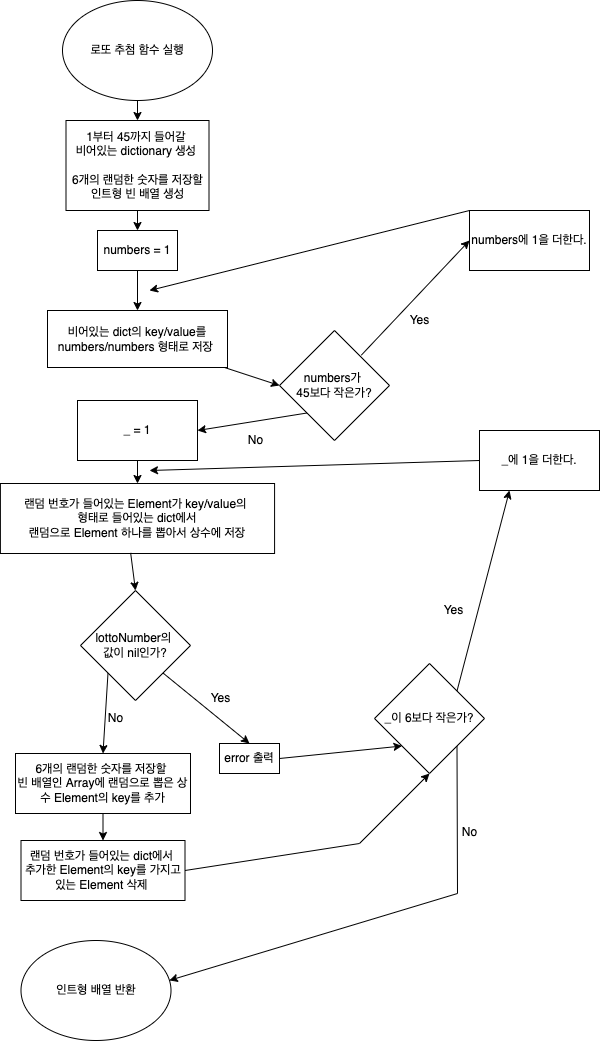

The diagram above was exported from draw.io. Its source (the exported page's mxGraphModel, read from the mxfile embedded in the PNG):
<mxGraphModel dx="2222" dy="-300" grid="1" gridSize="10" guides="1" tooltips="1" connect="1" arrows="1" fold="1" page="1" pageScale="1" pageWidth="827" pageHeight="1169" math="0" shadow="0">
  <root>
    <mxCell id="WIyWlLk6GJQsqaUBKTNV-0" />
    <mxCell id="WIyWlLk6GJQsqaUBKTNV-1" parent="WIyWlLk6GJQsqaUBKTNV-0" />
    <mxCell id="cIvGQky7Z0Wmc4KSD_oj-0" value="로또 추첨 함수 실행&lt;br&gt;" style="ellipse;whiteSpace=wrap;html=1;" vertex="1" parent="WIyWlLk6GJQsqaUBKTNV-1">
      <mxGeometry x="23" y="1180" width="150" height="100" as="geometry" />
    </mxCell>
    <mxCell id="cIvGQky7Z0Wmc4KSD_oj-1" value="인트형 배열 반환" style="ellipse;whiteSpace=wrap;html=1;" vertex="1" parent="WIyWlLk6GJQsqaUBKTNV-1">
      <mxGeometry x="-18.5" y="2120" width="150" height="100" as="geometry" />
    </mxCell>
    <mxCell id="cIvGQky7Z0Wmc4KSD_oj-2" value="1부터 45까지 들어갈 &lt;br&gt;비어있는 dictionary 생성 &lt;br&gt;&lt;br&gt;6개의 랜덤한 숫자를 저장할 인트형 빈 배열 생성" style="rounded=0;whiteSpace=wrap;html=1;" vertex="1" parent="WIyWlLk6GJQsqaUBKTNV-1">
      <mxGeometry x="26.5" y="1300" width="143" height="90" as="geometry" />
    </mxCell>
    <mxCell id="cIvGQky7Z0Wmc4KSD_oj-3" value="" style="endArrow=classic;html=1;rounded=0;exitX=0.5;exitY=1;exitDx=0;exitDy=0;entryX=0.5;entryY=0;entryDx=0;entryDy=0;" edge="1" parent="WIyWlLk6GJQsqaUBKTNV-1" source="cIvGQky7Z0Wmc4KSD_oj-0" target="cIvGQky7Z0Wmc4KSD_oj-2">
      <mxGeometry width="50" height="50" relative="1" as="geometry">
        <mxPoint x="145" y="1293" as="sourcePoint" />
        <mxPoint x="360" y="1343" as="targetPoint" />
      </mxGeometry>
    </mxCell>
    <mxCell id="cIvGQky7Z0Wmc4KSD_oj-4" value="numbers = 1" style="rounded=0;whiteSpace=wrap;html=1;" vertex="1" parent="WIyWlLk6GJQsqaUBKTNV-1">
      <mxGeometry x="58" y="1410" width="80" height="40" as="geometry" />
    </mxCell>
    <mxCell id="cIvGQky7Z0Wmc4KSD_oj-5" value="" style="endArrow=classic;html=1;rounded=0;exitX=0.5;exitY=1;exitDx=0;exitDy=0;entryX=0.5;entryY=0;entryDx=0;entryDy=0;" edge="1" parent="WIyWlLk6GJQsqaUBKTNV-1" source="cIvGQky7Z0Wmc4KSD_oj-2" target="cIvGQky7Z0Wmc4KSD_oj-4">
      <mxGeometry width="50" height="50" relative="1" as="geometry">
        <mxPoint x="300" y="1473" as="sourcePoint" />
        <mxPoint x="350" y="1423" as="targetPoint" />
      </mxGeometry>
    </mxCell>
    <mxCell id="cIvGQky7Z0Wmc4KSD_oj-7" value="numbers가 &lt;br&gt;45보다 작은가?" style="rhombus;whiteSpace=wrap;html=1;" vertex="1" parent="WIyWlLk6GJQsqaUBKTNV-1">
      <mxGeometry x="240" y="1510" width="110" height="110" as="geometry" />
    </mxCell>
    <mxCell id="cIvGQky7Z0Wmc4KSD_oj-8" value="numbers에 1을 더한다." style="rounded=0;whiteSpace=wrap;html=1;" vertex="1" parent="WIyWlLk6GJQsqaUBKTNV-1">
      <mxGeometry x="430" y="1390" width="120" height="60" as="geometry" />
    </mxCell>
    <mxCell id="cIvGQky7Z0Wmc4KSD_oj-10" value="&lt;span&gt;비어있는 dict의 key/value를 numbers/&lt;/span&gt;numbers 형태로 저장&lt;span&gt;&amp;nbsp;&lt;br&gt;&lt;/span&gt;" style="rounded=0;whiteSpace=wrap;html=1;" vertex="1" parent="WIyWlLk6GJQsqaUBKTNV-1">
      <mxGeometry x="8" y="1490" width="180" height="57" as="geometry" />
    </mxCell>
    <mxCell id="cIvGQky7Z0Wmc4KSD_oj-12" value="" style="endArrow=classic;html=1;rounded=0;exitX=0.5;exitY=1;exitDx=0;exitDy=0;entryX=0.5;entryY=0;entryDx=0;entryDy=0;" edge="1" parent="WIyWlLk6GJQsqaUBKTNV-1" source="cIvGQky7Z0Wmc4KSD_oj-4" target="cIvGQky7Z0Wmc4KSD_oj-10">
      <mxGeometry width="50" height="50" relative="1" as="geometry">
        <mxPoint x="270" y="1513" as="sourcePoint" />
        <mxPoint x="320" y="1463" as="targetPoint" />
      </mxGeometry>
    </mxCell>
    <mxCell id="cIvGQky7Z0Wmc4KSD_oj-13" value="" style="endArrow=classic;html=1;rounded=0;entryX=0;entryY=0.5;entryDx=0;entryDy=0;" edge="1" parent="WIyWlLk6GJQsqaUBKTNV-1" source="cIvGQky7Z0Wmc4KSD_oj-10" target="cIvGQky7Z0Wmc4KSD_oj-7">
      <mxGeometry width="50" height="50" relative="1" as="geometry">
        <mxPoint x="270" y="1583" as="sourcePoint" />
        <mxPoint x="320" y="1533" as="targetPoint" />
      </mxGeometry>
    </mxCell>
    <mxCell id="cIvGQky7Z0Wmc4KSD_oj-14" value="" style="endArrow=classic;html=1;rounded=0;exitX=0.744;exitY=0.224;exitDx=0;exitDy=0;exitPerimeter=0;entryX=0;entryY=0.5;entryDx=0;entryDy=0;" edge="1" parent="WIyWlLk6GJQsqaUBKTNV-1" source="cIvGQky7Z0Wmc4KSD_oj-7" target="cIvGQky7Z0Wmc4KSD_oj-8">
      <mxGeometry width="50" height="50" relative="1" as="geometry">
        <mxPoint x="270" y="1553" as="sourcePoint" />
        <mxPoint x="320" y="1503" as="targetPoint" />
      </mxGeometry>
    </mxCell>
    <mxCell id="cIvGQky7Z0Wmc4KSD_oj-15" value="Yes" style="text;html=1;align=center;verticalAlign=middle;resizable=0;points=[];autosize=1;strokeColor=none;fillColor=none;" vertex="1" parent="WIyWlLk6GJQsqaUBKTNV-1">
      <mxGeometry x="360" y="1490" width="40" height="20" as="geometry" />
    </mxCell>
    <mxCell id="cIvGQky7Z0Wmc4KSD_oj-16" value="" style="endArrow=classic;html=1;rounded=0;exitX=0;exitY=0;exitDx=0;exitDy=0;" edge="1" parent="WIyWlLk6GJQsqaUBKTNV-1" source="cIvGQky7Z0Wmc4KSD_oj-8">
      <mxGeometry width="50" height="50" relative="1" as="geometry">
        <mxPoint x="436" y="1502" as="sourcePoint" />
        <mxPoint x="110" y="1470" as="targetPoint" />
      </mxGeometry>
    </mxCell>
    <mxCell id="cIvGQky7Z0Wmc4KSD_oj-17" value="_ = 1" style="rounded=0;whiteSpace=wrap;html=1;" vertex="1" parent="WIyWlLk6GJQsqaUBKTNV-1">
      <mxGeometry x="38" y="1580" width="120" height="60" as="geometry" />
    </mxCell>
    <mxCell id="cIvGQky7Z0Wmc4KSD_oj-18" value="" style="endArrow=classic;html=1;rounded=0;exitX=0;exitY=1;exitDx=0;exitDy=0;entryX=1;entryY=0.5;entryDx=0;entryDy=0;" edge="1" parent="WIyWlLk6GJQsqaUBKTNV-1" source="cIvGQky7Z0Wmc4KSD_oj-7" target="cIvGQky7Z0Wmc4KSD_oj-17">
      <mxGeometry width="50" height="50" relative="1" as="geometry">
        <mxPoint x="270" y="1703" as="sourcePoint" />
        <mxPoint x="320" y="1653" as="targetPoint" />
      </mxGeometry>
    </mxCell>
    <mxCell id="cIvGQky7Z0Wmc4KSD_oj-19" value="No" style="text;html=1;align=center;verticalAlign=middle;resizable=0;points=[];autosize=1;strokeColor=none;fillColor=none;" vertex="1" parent="WIyWlLk6GJQsqaUBKTNV-1">
      <mxGeometry x="200.5" y="1610" width="30" height="20" as="geometry" />
    </mxCell>
    <mxCell id="cIvGQky7Z0Wmc4KSD_oj-20" value="랜덤 번호가 들어있는 Element가 key/value의 &lt;br&gt;형태로 들어있는 dict에서&lt;br&gt;랜덤으로 Element 하나를 뽑아서 상수에 저장" style="rounded=0;whiteSpace=wrap;html=1;" vertex="1" parent="WIyWlLk6GJQsqaUBKTNV-1">
      <mxGeometry x="-39.09" y="1663" width="274.17" height="70" as="geometry" />
    </mxCell>
    <mxCell id="cIvGQky7Z0Wmc4KSD_oj-21" value="" style="endArrow=classic;html=1;rounded=0;exitX=0.5;exitY=1;exitDx=0;exitDy=0;entryX=0.5;entryY=0;entryDx=0;entryDy=0;" edge="1" parent="WIyWlLk6GJQsqaUBKTNV-1" source="cIvGQky7Z0Wmc4KSD_oj-17" target="cIvGQky7Z0Wmc4KSD_oj-20">
      <mxGeometry width="50" height="50" relative="1" as="geometry">
        <mxPoint x="270" y="1763" as="sourcePoint" />
        <mxPoint x="145.5050000000001" y="1763" as="targetPoint" />
      </mxGeometry>
    </mxCell>
    <mxCell id="cIvGQky7Z0Wmc4KSD_oj-22" value="lottoNumber의 &lt;br&gt;값이 nil인가?" style="rhombus;whiteSpace=wrap;html=1;" vertex="1" parent="WIyWlLk6GJQsqaUBKTNV-1">
      <mxGeometry x="41" y="1770" width="110" height="110" as="geometry" />
    </mxCell>
    <mxCell id="cIvGQky7Z0Wmc4KSD_oj-23" value="" style="endArrow=classic;html=1;rounded=0;exitX=1;exitY=1;exitDx=0;exitDy=0;entryX=0.5;entryY=0;entryDx=0;entryDy=0;" edge="1" parent="WIyWlLk6GJQsqaUBKTNV-1" source="cIvGQky7Z0Wmc4KSD_oj-22" target="cIvGQky7Z0Wmc4KSD_oj-28">
      <mxGeometry width="50" height="50" relative="1" as="geometry">
        <mxPoint x="270" y="1853" as="sourcePoint" />
        <mxPoint x="190" y="1973" as="targetPoint" />
      </mxGeometry>
    </mxCell>
    <mxCell id="cIvGQky7Z0Wmc4KSD_oj-24" value="" style="endArrow=classic;html=1;rounded=0;entryX=0.5;entryY=0;entryDx=0;entryDy=0;exitX=0.475;exitY=0.991;exitDx=0;exitDy=0;exitPerimeter=0;" edge="1" parent="WIyWlLk6GJQsqaUBKTNV-1" source="cIvGQky7Z0Wmc4KSD_oj-20" target="cIvGQky7Z0Wmc4KSD_oj-22">
      <mxGeometry width="50" height="50" relative="1" as="geometry">
        <mxPoint x="80" y="1760" as="sourcePoint" />
        <mxPoint x="342" y="1903" as="targetPoint" />
      </mxGeometry>
    </mxCell>
    <mxCell id="cIvGQky7Z0Wmc4KSD_oj-25" value="" style="endArrow=classic;html=1;rounded=0;exitX=0;exitY=1;exitDx=0;exitDy=0;entryX=0.5;entryY=0;entryDx=0;entryDy=0;" edge="1" parent="WIyWlLk6GJQsqaUBKTNV-1" source="cIvGQky7Z0Wmc4KSD_oj-22" target="cIvGQky7Z0Wmc4KSD_oj-29">
      <mxGeometry width="50" height="50" relative="1" as="geometry">
        <mxPoint x="270" y="1923" as="sourcePoint" />
        <mxPoint x="101.34999999999991" y="1970.3000000000002" as="targetPoint" />
      </mxGeometry>
    </mxCell>
    <mxCell id="cIvGQky7Z0Wmc4KSD_oj-26" value="Yes" style="text;html=1;align=center;verticalAlign=middle;resizable=0;points=[];autosize=1;strokeColor=none;fillColor=none;" vertex="1" parent="WIyWlLk6GJQsqaUBKTNV-1">
      <mxGeometry x="160.5" y="1868" width="40" height="20" as="geometry" />
    </mxCell>
    <mxCell id="cIvGQky7Z0Wmc4KSD_oj-27" value="No" style="text;html=1;align=center;verticalAlign=middle;resizable=0;points=[];autosize=1;strokeColor=none;fillColor=none;" vertex="1" parent="WIyWlLk6GJQsqaUBKTNV-1">
      <mxGeometry x="61" y="1888" width="30" height="20" as="geometry" />
    </mxCell>
    <mxCell id="cIvGQky7Z0Wmc4KSD_oj-28" value="error 출력" style="rounded=0;whiteSpace=wrap;html=1;" vertex="1" parent="WIyWlLk6GJQsqaUBKTNV-1">
      <mxGeometry x="180" y="1923" width="60" height="30" as="geometry" />
    </mxCell>
    <mxCell id="cIvGQky7Z0Wmc4KSD_oj-29" value="&lt;span&gt;6개의 랜덤한 숫자를 저장할 &lt;br&gt;빈 배열인 Array에 랜덤으로 뽑은 상수 Element의 key를 추가&lt;/span&gt;" style="rounded=0;whiteSpace=wrap;html=1;" vertex="1" parent="WIyWlLk6GJQsqaUBKTNV-1">
      <mxGeometry x="-24" y="1933" width="175" height="60" as="geometry" />
    </mxCell>
    <mxCell id="cIvGQky7Z0Wmc4KSD_oj-31" value="_이 6보다 작은가?" style="rhombus;whiteSpace=wrap;html=1;" vertex="1" parent="WIyWlLk6GJQsqaUBKTNV-1">
      <mxGeometry x="335" y="1843" width="110" height="110" as="geometry" />
    </mxCell>
    <mxCell id="cIvGQky7Z0Wmc4KSD_oj-32" value="" style="endArrow=classic;html=1;rounded=0;exitX=1;exitY=0.5;exitDx=0;exitDy=0;entryX=0;entryY=1;entryDx=0;entryDy=0;" edge="1" parent="WIyWlLk6GJQsqaUBKTNV-1" source="cIvGQky7Z0Wmc4KSD_oj-28" target="cIvGQky7Z0Wmc4KSD_oj-31">
      <mxGeometry width="50" height="50" relative="1" as="geometry">
        <mxPoint x="320" y="1797" as="sourcePoint" />
        <mxPoint x="370" y="1747" as="targetPoint" />
      </mxGeometry>
    </mxCell>
    <mxCell id="cIvGQky7Z0Wmc4KSD_oj-33" value="" style="endArrow=classic;html=1;rounded=0;entryX=0.5;entryY=1;entryDx=0;entryDy=0;exitX=1;exitY=0.5;exitDx=0;exitDy=0;" edge="1" parent="WIyWlLk6GJQsqaUBKTNV-1" source="cIvGQky7Z0Wmc4KSD_oj-35" target="cIvGQky7Z0Wmc4KSD_oj-31">
      <mxGeometry width="50" height="50" relative="1" as="geometry">
        <mxPoint x="150" y="2050" as="sourcePoint" />
        <mxPoint x="302" y="2043" as="targetPoint" />
        <Array as="points">
          <mxPoint x="320" y="2023" />
        </Array>
      </mxGeometry>
    </mxCell>
    <mxCell id="cIvGQky7Z0Wmc4KSD_oj-34" value="" style="endArrow=classic;html=1;rounded=0;exitX=0.5;exitY=1;exitDx=0;exitDy=0;entryX=0.5;entryY=0;entryDx=0;entryDy=0;" edge="1" parent="WIyWlLk6GJQsqaUBKTNV-1" source="cIvGQky7Z0Wmc4KSD_oj-29" target="cIvGQky7Z0Wmc4KSD_oj-35">
      <mxGeometry width="50" height="50" relative="1" as="geometry">
        <mxPoint x="97.5" y="2033" as="sourcePoint" />
        <mxPoint x="98" y="2073" as="targetPoint" />
      </mxGeometry>
    </mxCell>
    <mxCell id="cIvGQky7Z0Wmc4KSD_oj-35" value="랜덤 번호가 들어있는 dict에서 &lt;br&gt;추가한 Element의 key를 가지고 있는 Element 삭제&amp;nbsp;" style="rounded=0;whiteSpace=wrap;html=1;" vertex="1" parent="WIyWlLk6GJQsqaUBKTNV-1">
      <mxGeometry x="-18.5" y="2020" width="164" height="60" as="geometry" />
    </mxCell>
    <mxCell id="cIvGQky7Z0Wmc4KSD_oj-42" value="_에 1을 더한다." style="rounded=0;whiteSpace=wrap;html=1;" vertex="1" parent="WIyWlLk6GJQsqaUBKTNV-1">
      <mxGeometry x="440" y="1610" width="120" height="60" as="geometry" />
    </mxCell>
    <mxCell id="cIvGQky7Z0Wmc4KSD_oj-43" value="" style="endArrow=classic;html=1;rounded=0;exitX=0;exitY=0.5;exitDx=0;exitDy=0;" edge="1" parent="WIyWlLk6GJQsqaUBKTNV-1" source="cIvGQky7Z0Wmc4KSD_oj-42">
      <mxGeometry width="50" height="50" relative="1" as="geometry">
        <mxPoint x="473" y="1703" as="sourcePoint" />
        <mxPoint x="110" y="1650" as="targetPoint" />
      </mxGeometry>
    </mxCell>
    <mxCell id="cIvGQky7Z0Wmc4KSD_oj-44" value="" style="endArrow=classic;html=1;rounded=0;exitX=1;exitY=0;exitDx=0;exitDy=0;entryX=0.25;entryY=1;entryDx=0;entryDy=0;" edge="1" parent="WIyWlLk6GJQsqaUBKTNV-1" source="cIvGQky7Z0Wmc4KSD_oj-31" target="cIvGQky7Z0Wmc4KSD_oj-42">
      <mxGeometry width="50" height="50" relative="1" as="geometry">
        <mxPoint x="310" y="1763" as="sourcePoint" />
        <mxPoint x="360" y="1713" as="targetPoint" />
      </mxGeometry>
    </mxCell>
    <mxCell id="cIvGQky7Z0Wmc4KSD_oj-46" value="Yes" style="text;html=1;align=center;verticalAlign=middle;resizable=0;points=[];autosize=1;strokeColor=none;fillColor=none;" vertex="1" parent="WIyWlLk6GJQsqaUBKTNV-1">
      <mxGeometry x="394" y="1780" width="40" height="20" as="geometry" />
    </mxCell>
    <mxCell id="cIvGQky7Z0Wmc4KSD_oj-47" value="" style="endArrow=classic;html=1;rounded=0;exitX=1;exitY=1;exitDx=0;exitDy=0;entryX=0.989;entryY=0.399;entryDx=0;entryDy=0;entryPerimeter=0;" edge="1" parent="WIyWlLk6GJQsqaUBKTNV-1" source="cIvGQky7Z0Wmc4KSD_oj-31" target="cIvGQky7Z0Wmc4KSD_oj-1">
      <mxGeometry width="50" height="50" relative="1" as="geometry">
        <mxPoint x="508" y="2002" as="sourcePoint" />
        <mxPoint x="490" y="1993" as="targetPoint" />
        <Array as="points">
          <mxPoint x="418" y="2073" />
        </Array>
      </mxGeometry>
    </mxCell>
    <mxCell id="cIvGQky7Z0Wmc4KSD_oj-48" value="No" style="text;html=1;align=center;verticalAlign=middle;resizable=0;points=[];autosize=1;strokeColor=none;fillColor=none;" vertex="1" parent="WIyWlLk6GJQsqaUBKTNV-1">
      <mxGeometry x="415" y="2002" width="30" height="20" as="geometry" />
    </mxCell>
  </root>
</mxGraphModel>